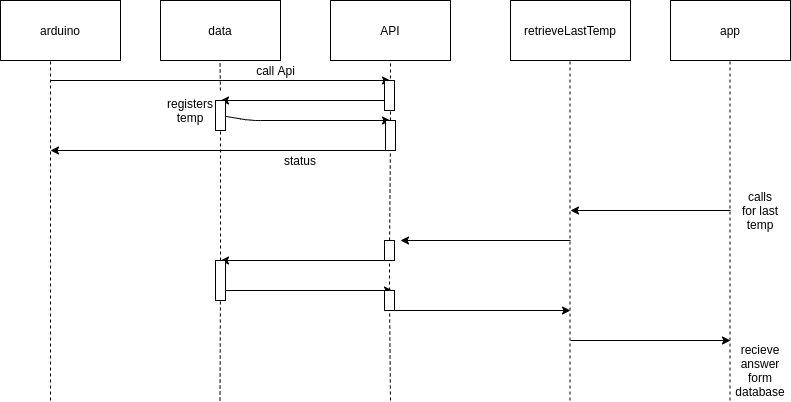

The diagram above was exported from draw.io. Its source (the exported page's mxGraphModel, read from the mxfile embedded in the PNG):
<mxGraphModel dx="1635" dy="909" grid="1" gridSize="10" guides="1" tooltips="1" connect="1" arrows="1" fold="1" page="1" pageScale="1" pageWidth="827" pageHeight="1169" math="0" shadow="0">
  <root>
    <mxCell id="0" />
    <mxCell id="1" parent="0" />
    <mxCell id="Y0FaHiWk-y0pPF3OGf0H-1" value="arduino" style="rounded=0;whiteSpace=wrap;html=1;" vertex="1" parent="1">
      <mxGeometry x="30" y="50" width="120" height="60" as="geometry" />
    </mxCell>
    <mxCell id="Y0FaHiWk-y0pPF3OGf0H-2" value="" style="endArrow=none;dashed=1;html=1;" edge="1" parent="1">
      <mxGeometry width="50" height="50" relative="1" as="geometry">
        <mxPoint x="80" y="450" as="sourcePoint" />
        <mxPoint x="80" y="110" as="targetPoint" />
      </mxGeometry>
    </mxCell>
    <mxCell id="Y0FaHiWk-y0pPF3OGf0H-3" value="data" style="rounded=0;whiteSpace=wrap;html=1;" vertex="1" parent="1">
      <mxGeometry x="190" y="50" width="120" height="60" as="geometry" />
    </mxCell>
    <mxCell id="Y0FaHiWk-y0pPF3OGf0H-4" value="" style="endArrow=none;dashed=1;html=1;" edge="1" parent="1">
      <mxGeometry width="50" height="50" relative="1" as="geometry">
        <mxPoint x="249.92857142857133" y="140" as="sourcePoint" />
        <mxPoint x="249.5" y="110" as="targetPoint" />
      </mxGeometry>
    </mxCell>
    <mxCell id="Y0FaHiWk-y0pPF3OGf0H-5" value="API" style="rounded=0;whiteSpace=wrap;html=1;" vertex="1" parent="1">
      <mxGeometry x="360" y="50" width="120" height="60" as="geometry" />
    </mxCell>
    <mxCell id="Y0FaHiWk-y0pPF3OGf0H-6" value="" style="endArrow=none;dashed=1;html=1;" edge="1" parent="1">
      <mxGeometry width="50" height="50" relative="1" as="geometry">
        <mxPoint x="420" y="140" as="sourcePoint" />
        <mxPoint x="420" y="110" as="targetPoint" />
      </mxGeometry>
    </mxCell>
    <mxCell id="Y0FaHiWk-y0pPF3OGf0H-7" value="retrieveLastTemp" style="rounded=0;whiteSpace=wrap;html=1;" vertex="1" parent="1">
      <mxGeometry x="540" y="50" width="120" height="60" as="geometry" />
    </mxCell>
    <mxCell id="Y0FaHiWk-y0pPF3OGf0H-8" value="" style="endArrow=none;dashed=1;html=1;" edge="1" parent="1">
      <mxGeometry width="50" height="50" relative="1" as="geometry">
        <mxPoint x="599.5" y="450" as="sourcePoint" />
        <mxPoint x="599.5" y="110" as="targetPoint" />
      </mxGeometry>
    </mxCell>
    <mxCell id="Y0FaHiWk-y0pPF3OGf0H-9" value="app" style="rounded=0;whiteSpace=wrap;html=1;" vertex="1" parent="1">
      <mxGeometry x="700" y="50" width="120" height="60" as="geometry" />
    </mxCell>
    <mxCell id="Y0FaHiWk-y0pPF3OGf0H-10" value="" style="endArrow=none;dashed=1;html=1;" edge="1" parent="1">
      <mxGeometry width="50" height="50" relative="1" as="geometry">
        <mxPoint x="759.5" y="450" as="sourcePoint" />
        <mxPoint x="759.5" y="110" as="targetPoint" />
      </mxGeometry>
    </mxCell>
    <mxCell id="Y0FaHiWk-y0pPF3OGf0H-11" value="" style="endArrow=classic;html=1;" edge="1" parent="1">
      <mxGeometry width="50" height="50" relative="1" as="geometry">
        <mxPoint x="80" y="130" as="sourcePoint" />
        <mxPoint x="420" y="130" as="targetPoint" />
      </mxGeometry>
    </mxCell>
    <mxCell id="Y0FaHiWk-y0pPF3OGf0H-12" value="" style="endArrow=classic;html=1;" edge="1" parent="1">
      <mxGeometry width="50" height="50" relative="1" as="geometry">
        <mxPoint x="420" y="200" as="sourcePoint" />
        <mxPoint x="80" y="200" as="targetPoint" />
      </mxGeometry>
    </mxCell>
    <mxCell id="Y0FaHiWk-y0pPF3OGf0H-14" value="" style="endArrow=none;dashed=1;html=1;" edge="1" parent="1" source="Y0FaHiWk-y0pPF3OGf0H-45">
      <mxGeometry width="50" height="50" relative="1" as="geometry">
        <mxPoint x="420" y="450" as="sourcePoint" />
        <mxPoint x="420" y="160" as="targetPoint" />
      </mxGeometry>
    </mxCell>
    <mxCell id="Y0FaHiWk-y0pPF3OGf0H-15" value="" style="endArrow=classic;html=1;" edge="1" parent="1">
      <mxGeometry width="50" height="50" relative="1" as="geometry">
        <mxPoint x="420" y="360" as="sourcePoint" />
        <mxPoint x="600" y="360" as="targetPoint" />
      </mxGeometry>
    </mxCell>
    <mxCell id="Y0FaHiWk-y0pPF3OGf0H-17" value="" style="endArrow=none;dashed=1;html=1;" edge="1" parent="1" source="Y0FaHiWk-y0pPF3OGf0H-37">
      <mxGeometry width="50" height="50" relative="1" as="geometry">
        <mxPoint x="249.5" y="450" as="sourcePoint" />
        <mxPoint x="249.99180327868862" y="150" as="targetPoint" />
      </mxGeometry>
    </mxCell>
    <mxCell id="Y0FaHiWk-y0pPF3OGf0H-18" value="" style="endArrow=classic;html=1;" edge="1" parent="1">
      <mxGeometry width="50" height="50" relative="1" as="geometry">
        <mxPoint x="600" y="390" as="sourcePoint" />
        <mxPoint x="760" y="390" as="targetPoint" />
      </mxGeometry>
    </mxCell>
    <mxCell id="Y0FaHiWk-y0pPF3OGf0H-19" value="" style="endArrow=classic;html=1;" edge="1" parent="1">
      <mxGeometry width="50" height="50" relative="1" as="geometry">
        <mxPoint x="760" y="260" as="sourcePoint" />
        <mxPoint x="600" y="260" as="targetPoint" />
      </mxGeometry>
    </mxCell>
    <mxCell id="Y0FaHiWk-y0pPF3OGf0H-20" value="" style="endArrow=classic;html=1;" edge="1" parent="1">
      <mxGeometry width="50" height="50" relative="1" as="geometry">
        <mxPoint x="600" y="290" as="sourcePoint" />
        <mxPoint x="430" y="290" as="targetPoint" />
      </mxGeometry>
    </mxCell>
    <mxCell id="Y0FaHiWk-y0pPF3OGf0H-21" value="" style="endArrow=classic;html=1;" edge="1" parent="1">
      <mxGeometry width="50" height="50" relative="1" as="geometry">
        <mxPoint x="414" y="310" as="sourcePoint" />
        <mxPoint x="250" y="310" as="targetPoint" />
      </mxGeometry>
    </mxCell>
    <mxCell id="Y0FaHiWk-y0pPF3OGf0H-22" value="" style="endArrow=classic;html=1;" edge="1" parent="1">
      <mxGeometry width="50" height="50" relative="1" as="geometry">
        <mxPoint x="250" y="340" as="sourcePoint" />
        <mxPoint x="422" y="340" as="targetPoint" />
      </mxGeometry>
    </mxCell>
    <mxCell id="Y0FaHiWk-y0pPF3OGf0H-25" value="" style="endArrow=classic;html=1;" edge="1" parent="1" source="Y0FaHiWk-y0pPF3OGf0H-43">
      <mxGeometry width="50" height="50" relative="1" as="geometry">
        <mxPoint x="250" y="170" as="sourcePoint" />
        <mxPoint x="420" y="170" as="targetPoint" />
        <Array as="points">
          <mxPoint x="280" y="170" />
        </Array>
      </mxGeometry>
    </mxCell>
    <mxCell id="Y0FaHiWk-y0pPF3OGf0H-27" value="" style="endArrow=classic;html=1;" edge="1" parent="1">
      <mxGeometry width="50" height="50" relative="1" as="geometry">
        <mxPoint x="420" y="150" as="sourcePoint" />
        <mxPoint x="250" y="150" as="targetPoint" />
      </mxGeometry>
    </mxCell>
    <mxCell id="Y0FaHiWk-y0pPF3OGf0H-29" value="call Api" style="text;html=1;align=center;verticalAlign=middle;resizable=0;points=[];autosize=1;" vertex="1" parent="1">
      <mxGeometry x="280" y="110" width="50" height="20" as="geometry" />
    </mxCell>
    <mxCell id="Y0FaHiWk-y0pPF3OGf0H-30" value="status" style="text;html=1;strokeColor=none;fillColor=none;align=center;verticalAlign=middle;whiteSpace=wrap;rounded=0;" vertex="1" parent="1">
      <mxGeometry x="310" y="200" width="40" height="20" as="geometry" />
    </mxCell>
    <mxCell id="Y0FaHiWk-y0pPF3OGf0H-31" value="registers temp" style="text;html=1;strokeColor=none;fillColor=none;align=center;verticalAlign=middle;whiteSpace=wrap;rounded=0;" vertex="1" parent="1">
      <mxGeometry x="200" y="150" width="40" height="20" as="geometry" />
    </mxCell>
    <mxCell id="Y0FaHiWk-y0pPF3OGf0H-32" value="calls for last temp" style="text;html=1;strokeColor=none;fillColor=none;align=center;verticalAlign=middle;whiteSpace=wrap;rounded=0;" vertex="1" parent="1">
      <mxGeometry x="770" y="250" width="40" height="20" as="geometry" />
    </mxCell>
    <mxCell id="Y0FaHiWk-y0pPF3OGf0H-33" value="recieve answer form database" style="text;html=1;strokeColor=none;fillColor=none;align=center;verticalAlign=middle;whiteSpace=wrap;rounded=0;" vertex="1" parent="1">
      <mxGeometry x="770" y="410" width="40" height="20" as="geometry" />
    </mxCell>
    <mxCell id="Y0FaHiWk-y0pPF3OGf0H-34" style="edgeStyle=orthogonalEdgeStyle;rounded=0;orthogonalLoop=1;jettySize=auto;html=1;exitX=0.5;exitY=1;exitDx=0;exitDy=0;" edge="1" parent="1" source="Y0FaHiWk-y0pPF3OGf0H-33" target="Y0FaHiWk-y0pPF3OGf0H-33">
      <mxGeometry relative="1" as="geometry" />
    </mxCell>
    <mxCell id="Y0FaHiWk-y0pPF3OGf0H-37" value="" style="rounded=0;whiteSpace=wrap;html=1;" vertex="1" parent="1">
      <mxGeometry x="245" y="310" width="10" height="40" as="geometry" />
    </mxCell>
    <mxCell id="Y0FaHiWk-y0pPF3OGf0H-38" value="" style="endArrow=none;dashed=1;html=1;" edge="1" parent="1" target="Y0FaHiWk-y0pPF3OGf0H-37">
      <mxGeometry width="50" height="50" relative="1" as="geometry">
        <mxPoint x="249.5" y="450" as="sourcePoint" />
        <mxPoint x="249.99180327868862" y="150" as="targetPoint" />
      </mxGeometry>
    </mxCell>
    <mxCell id="Y0FaHiWk-y0pPF3OGf0H-43" value="" style="rounded=0;whiteSpace=wrap;html=1;" vertex="1" parent="1">
      <mxGeometry x="245" y="150" width="10" height="30" as="geometry" />
    </mxCell>
    <mxCell id="Y0FaHiWk-y0pPF3OGf0H-45" value="" style="rounded=0;whiteSpace=wrap;html=1;" vertex="1" parent="1">
      <mxGeometry x="415" y="170" width="10" height="30" as="geometry" />
    </mxCell>
    <mxCell id="Y0FaHiWk-y0pPF3OGf0H-46" value="" style="endArrow=none;dashed=1;html=1;" edge="1" parent="1" source="Y0FaHiWk-y0pPF3OGf0H-49" target="Y0FaHiWk-y0pPF3OGf0H-45">
      <mxGeometry width="50" height="50" relative="1" as="geometry">
        <mxPoint x="420" y="450" as="sourcePoint" />
        <mxPoint x="420" y="160" as="targetPoint" />
      </mxGeometry>
    </mxCell>
    <mxCell id="Y0FaHiWk-y0pPF3OGf0H-47" value="" style="rounded=0;whiteSpace=wrap;html=1;" vertex="1" parent="1">
      <mxGeometry x="414" y="130" width="10" height="30" as="geometry" />
    </mxCell>
    <mxCell id="Y0FaHiWk-y0pPF3OGf0H-49" value="" style="rounded=0;whiteSpace=wrap;html=1;" vertex="1" parent="1">
      <mxGeometry x="414" y="290" width="10" height="20" as="geometry" />
    </mxCell>
    <mxCell id="Y0FaHiWk-y0pPF3OGf0H-50" value="" style="endArrow=none;dashed=1;html=1;" edge="1" parent="1" source="Y0FaHiWk-y0pPF3OGf0H-48" target="Y0FaHiWk-y0pPF3OGf0H-49">
      <mxGeometry width="50" height="50" relative="1" as="geometry">
        <mxPoint x="420" y="450" as="sourcePoint" />
        <mxPoint x="420" y="200" as="targetPoint" />
      </mxGeometry>
    </mxCell>
    <mxCell id="Y0FaHiWk-y0pPF3OGf0H-48" value="" style="rounded=0;whiteSpace=wrap;html=1;" vertex="1" parent="1">
      <mxGeometry x="414" y="340" width="10" height="20" as="geometry" />
    </mxCell>
    <mxCell id="Y0FaHiWk-y0pPF3OGf0H-52" value="" style="endArrow=none;dashed=1;html=1;" edge="1" parent="1" target="Y0FaHiWk-y0pPF3OGf0H-48">
      <mxGeometry width="50" height="50" relative="1" as="geometry">
        <mxPoint x="420" y="450" as="sourcePoint" />
        <mxPoint x="419.0666666666666" y="310" as="targetPoint" />
      </mxGeometry>
    </mxCell>
  </root>
</mxGraphModel>